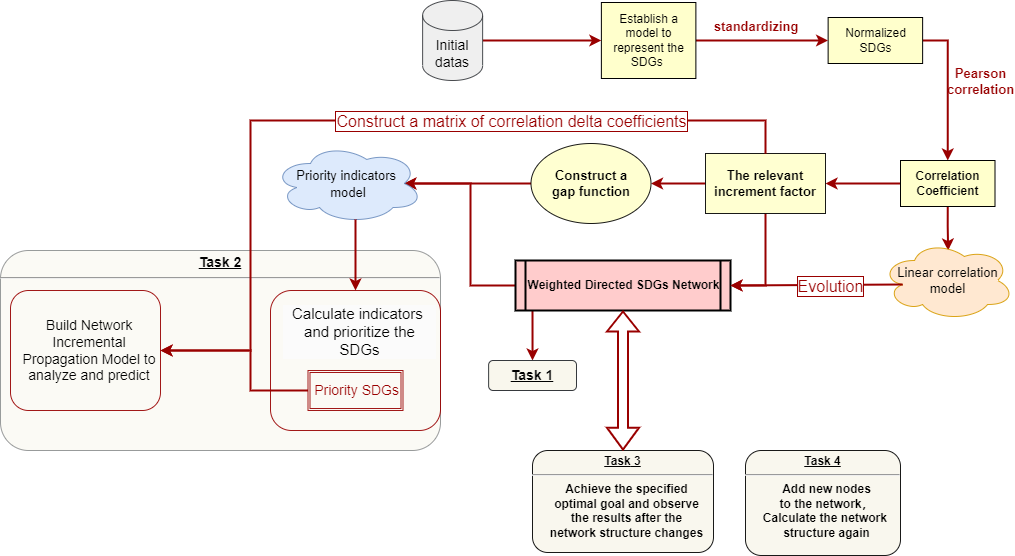

The diagram above was exported from draw.io. Its source (the exported page's mxGraphModel, read from the mxfile embedded in the PNG):
<mxGraphModel dx="1931" dy="1786" grid="1" gridSize="10" guides="1" tooltips="1" connect="1" arrows="1" fold="1" page="1" pageScale="1" pageWidth="826" pageHeight="1169" background="none" math="0" shadow="0">
  <root>
    <mxCell id="0" />
    <mxCell id="1" parent="0" />
    <mxCell id="d8QPYh4ChBI8ex7iDlHJ-108" style="edgeStyle=orthogonalEdgeStyle;rounded=0;orthogonalLoop=1;jettySize=auto;html=1;exitX=1;exitY=0.5;exitDx=0;exitDy=0;entryX=0.5;entryY=0;entryDx=0;entryDy=0;strokeColor=#990000;strokeWidth=2;fontSize=13;fontColor=#990000;" edge="1" parent="1" source="3" target="d8QPYh4ChBI8ex7iDlHJ-106">
      <mxGeometry relative="1" as="geometry" />
    </mxCell>
    <mxCell id="3" value="Normalized SDGs" style="whiteSpace=wrap;align=center;verticalAlign=middle;fontStyle=0;strokeWidth=1;fillColor=#FFFFCC;horizontal=1;strokeColor=default;fontSize=12;" parent="1" vertex="1">
      <mxGeometry x="567.63" y="7" width="94.5" height="46" as="geometry" />
    </mxCell>
    <mxCell id="d8QPYh4ChBI8ex7iDlHJ-97" style="edgeStyle=orthogonalEdgeStyle;rounded=0;orthogonalLoop=1;jettySize=auto;html=1;exitX=1;exitY=0.5;exitDx=0;exitDy=0;entryX=0;entryY=0.5;entryDx=0;entryDy=0;strokeColor=#990000;strokeWidth=2;fontColor=#990000;" edge="1" parent="1" source="4" target="3">
      <mxGeometry relative="1" as="geometry" />
    </mxCell>
    <mxCell id="4" value="Establish a model to represent the SDGs " style="whiteSpace=wrap;align=center;verticalAlign=middle;fontStyle=0;strokeWidth=1;fillColor=#FFFFCC;fontSize=12;labelBackgroundColor=none;labelBorderColor=none;" parent="1" vertex="1">
      <mxGeometry x="340.88" y="-8" width="94.5" height="76" as="geometry" />
    </mxCell>
    <mxCell id="d8QPYh4ChBI8ex7iDlHJ-129" style="edgeStyle=orthogonalEdgeStyle;rounded=0;orthogonalLoop=1;jettySize=auto;html=1;exitX=0;exitY=0.5;exitDx=0;exitDy=0;strokeColor=#990000;strokeWidth=2;fontSize=13;fontColor=#990000;entryX=0.875;entryY=0.5;entryDx=0;entryDy=0;entryPerimeter=0;" edge="1" parent="1" source="5" target="d8QPYh4ChBI8ex7iDlHJ-124">
      <mxGeometry relative="1" as="geometry">
        <mxPoint x="180" y="170" as="targetPoint" />
        <Array as="points">
          <mxPoint x="210" y="275" />
          <mxPoint x="210" y="173" />
        </Array>
      </mxGeometry>
    </mxCell>
    <mxCell id="d8QPYh4ChBI8ex7iDlHJ-221" style="edgeStyle=orthogonalEdgeStyle;rounded=0;orthogonalLoop=1;jettySize=auto;html=1;entryX=0.5;entryY=0;entryDx=0;entryDy=0;strokeColor=#990000;strokeWidth=2;fontSize=14;fontColor=#990000;" edge="1" parent="1" target="d8QPYh4ChBI8ex7iDlHJ-218">
      <mxGeometry relative="1" as="geometry">
        <mxPoint x="272" y="300" as="sourcePoint" />
        <Array as="points">
          <mxPoint x="272" y="350" />
          <mxPoint x="272" y="350" />
        </Array>
      </mxGeometry>
    </mxCell>
    <mxCell id="5" value="Weighted Directed SDGs Network" style="shape=process;whiteSpace=wrap;align=center;verticalAlign=middle;size=0.0475;fontStyle=1;strokeWidth=2;fillColor=#FFCCCC" parent="1" vertex="1">
      <mxGeometry x="255" y="250" width="215" height="50" as="geometry" />
    </mxCell>
    <mxCell id="7" value="&lt;p style=&quot;margin: 4px 0px 0px; text-align: center;&quot;&gt;&lt;strong style=&quot;&quot;&gt;&lt;u&gt;&lt;strong style=&quot;&quot;&gt;Task&lt;/strong&gt; 3&lt;/u&gt;&lt;br&gt;&lt;/strong&gt;&lt;/p&gt;&lt;hr&gt;&lt;p style=&quot;margin: 0px; margin-left: 8px;&quot;&gt;Achieve the specified&lt;/p&gt;&lt;p style=&quot;margin: 0px; margin-left: 8px;&quot;&gt;optimal goal and observe&lt;/p&gt;&lt;p style=&quot;margin: 0px; margin-left: 8px;&quot;&gt;the results after the&lt;/p&gt;&lt;p style=&quot;margin: 0px; margin-left: 8px;&quot;&gt;network structure changes&lt;/p&gt;" style="verticalAlign=middle;align=center;overflow=fill;fontSize=12;fontFamily=Helvetica;html=1;rounded=1;fontStyle=1;strokeWidth=1;fillColor=#F9F7ED;opacity=90;" parent="1" vertex="1">
      <mxGeometry x="272" y="440" width="181" height="102" as="geometry" />
    </mxCell>
    <mxCell id="8" value="&lt;p style=&quot;margin: 0px; margin-top: 4px; text-align: center; text-decoration: underline;&quot;&gt;&lt;strong&gt;Task 4&lt;br&gt;&lt;/strong&gt;&lt;/p&gt;&lt;hr&gt;&lt;p style=&quot;margin: 0px; margin-left: 8px;&quot;&gt;Add new nodes&lt;/p&gt;&lt;p style=&quot;margin: 0px; margin-left: 8px;&quot;&gt;to the network，&lt;/p&gt;&lt;p style=&quot;margin: 0px; margin-left: 8px;&quot;&gt;Calculate the network&amp;nbsp;&lt;/p&gt;&lt;p style=&quot;margin: 0px; margin-left: 8px;&quot;&gt;structure again&lt;/p&gt;" style="verticalAlign=middle;align=center;overflow=fill;fontSize=12;fontFamily=Helvetica;html=1;rounded=1;fontStyle=1;strokeWidth=1;fillColor=#F9F7ED;opacity=90;" parent="1" vertex="1">
      <mxGeometry x="485" y="440" width="155" height="105" as="geometry" />
    </mxCell>
    <mxCell id="52" value="standardizing" style="text;spacingTop=-5;align=center;fontColor=#990000;fontSize=13;fontStyle=1" parent="1" vertex="1">
      <mxGeometry x="481.13" y="7" width="30" height="20" as="geometry" />
    </mxCell>
    <mxCell id="dCz1jRwYpeQNnPpzL7TU-128" value="Pearson correlation" style="whiteSpace=wrap;html=1;fillColor=none;strokeColor=none;fontColor=#990000;fontStyle=1;fontSize=13;" parent="1" vertex="1">
      <mxGeometry x="687.13" y="53" width="66.5" height="36" as="geometry" />
    </mxCell>
    <mxCell id="dCz1jRwYpeQNnPpzL7TU-150" value="" style="shape=flexArrow;endArrow=classic;startArrow=classic;html=1;rounded=0;strokeColor=#990000;strokeWidth=2;fontSize=13;fontColor=#000000;entryX=0.5;entryY=1;entryDx=0;entryDy=0;width=9;startSize=6.6;exitX=0.5;exitY=0;exitDx=0;exitDy=0;" parent="1" target="5" edge="1" source="7">
      <mxGeometry width="100" height="100" relative="1" as="geometry">
        <mxPoint x="601" y="430" as="sourcePoint" />
        <mxPoint x="701" y="330" as="targetPoint" />
        <Array as="points" />
      </mxGeometry>
    </mxCell>
    <mxCell id="d8QPYh4ChBI8ex7iDlHJ-110" style="edgeStyle=orthogonalEdgeStyle;rounded=0;orthogonalLoop=1;jettySize=auto;html=1;exitX=0.5;exitY=1;exitDx=0;exitDy=0;entryX=0.503;entryY=0.125;entryDx=0;entryDy=0;entryPerimeter=0;strokeColor=#990000;strokeWidth=2;fontSize=13;fontColor=#990000;" edge="1" parent="1" source="d8QPYh4ChBI8ex7iDlHJ-106" target="d8QPYh4ChBI8ex7iDlHJ-109">
      <mxGeometry relative="1" as="geometry" />
    </mxCell>
    <mxCell id="d8QPYh4ChBI8ex7iDlHJ-112" style="edgeStyle=orthogonalEdgeStyle;rounded=0;orthogonalLoop=1;jettySize=auto;html=1;exitX=0;exitY=0.5;exitDx=0;exitDy=0;entryX=1;entryY=0.5;entryDx=0;entryDy=0;strokeColor=#990000;strokeWidth=2;fontSize=13;fontColor=#000000;" edge="1" parent="1" source="d8QPYh4ChBI8ex7iDlHJ-106" target="d8QPYh4ChBI8ex7iDlHJ-111">
      <mxGeometry relative="1" as="geometry" />
    </mxCell>
    <mxCell id="d8QPYh4ChBI8ex7iDlHJ-106" value="Correlation Coefficient" style="whiteSpace=wrap;align=center;verticalAlign=middle;fontStyle=1;strokeWidth=1;fillColor=#FFFFCC;horizontal=1;strokeColor=default;fontSize=12;" vertex="1" parent="1">
      <mxGeometry x="640" y="150" width="94.5" height="46" as="geometry" />
    </mxCell>
    <mxCell id="d8QPYh4ChBI8ex7iDlHJ-109" value="Linear correlation model" style="ellipse;shape=cloud;whiteSpace=wrap;html=1;strokeWidth=1;fontSize=13;opacity=90;fillColor=#ffe6cc;strokeColor=#d79b00;" vertex="1" parent="1">
      <mxGeometry x="620.88" y="230" width="132.75" height="80" as="geometry" />
    </mxCell>
    <mxCell id="d8QPYh4ChBI8ex7iDlHJ-113" style="edgeStyle=orthogonalEdgeStyle;rounded=0;orthogonalLoop=1;jettySize=auto;html=1;exitX=0.5;exitY=1;exitDx=0;exitDy=0;entryX=1;entryY=0.5;entryDx=0;entryDy=0;strokeColor=#990000;strokeWidth=2;fontSize=13;fontColor=#000000;" edge="1" parent="1" source="d8QPYh4ChBI8ex7iDlHJ-111" target="5">
      <mxGeometry relative="1" as="geometry" />
    </mxCell>
    <mxCell id="d8QPYh4ChBI8ex7iDlHJ-117" style="edgeStyle=orthogonalEdgeStyle;rounded=0;orthogonalLoop=1;jettySize=auto;html=1;exitX=0;exitY=0.5;exitDx=0;exitDy=0;entryX=1;entryY=0.5;entryDx=0;entryDy=0;strokeColor=#990000;strokeWidth=2;fontSize=13;fontColor=#000000;" edge="1" parent="1" source="d8QPYh4ChBI8ex7iDlHJ-111" target="d8QPYh4ChBI8ex7iDlHJ-116">
      <mxGeometry relative="1" as="geometry" />
    </mxCell>
    <mxCell id="d8QPYh4ChBI8ex7iDlHJ-111" value="&lt;font color=&quot;#000000&quot;&gt;&lt;b&gt;The relevant increment factor&lt;/b&gt;&lt;/font&gt;" style="rounded=0;whiteSpace=wrap;html=1;strokeWidth=1;fontSize=13;fontColor=#990000;fillColor=#FFFFCC;opacity=90;strokeColor=#000000;" vertex="1" parent="1">
      <mxGeometry x="445" y="143" width="120" height="60" as="geometry" />
    </mxCell>
    <mxCell id="d8QPYh4ChBI8ex7iDlHJ-126" style="edgeStyle=orthogonalEdgeStyle;rounded=0;orthogonalLoop=1;jettySize=auto;html=1;exitX=0;exitY=0.5;exitDx=0;exitDy=0;entryX=0.875;entryY=0.5;entryDx=0;entryDy=0;entryPerimeter=0;strokeColor=#990000;strokeWidth=2;fontSize=13;fontColor=#990000;" edge="1" parent="1" source="d8QPYh4ChBI8ex7iDlHJ-116" target="d8QPYh4ChBI8ex7iDlHJ-124">
      <mxGeometry relative="1" as="geometry" />
    </mxCell>
    <mxCell id="d8QPYh4ChBI8ex7iDlHJ-116" value="&lt;b&gt;Construct a&lt;/b&gt;&lt;br style=&quot;border-color: var(--border-color); padding: 0px; margin: 0px; font-weight: 700;&quot;&gt;&lt;span style=&quot;font-weight: 700;&quot;&gt;gap function&lt;/span&gt;" style="ellipse;whiteSpace=wrap;html=1;labelBackgroundColor=none;labelBorderColor=none;strokeColor=#000000;strokeWidth=1;fontSize=13;fontColor=#000000;fillColor=#FFFFCC;opacity=90;" vertex="1" parent="1">
      <mxGeometry x="270.5" y="133" width="120" height="80" as="geometry" />
    </mxCell>
    <mxCell id="d8QPYh4ChBI8ex7iDlHJ-120" value="" style="endArrow=classic;html=1;rounded=0;strokeColor=#990000;strokeWidth=2;fontSize=13;fontColor=#000000;entryX=1;entryY=0.5;entryDx=0;entryDy=0;exitX=0.16;exitY=0.55;exitDx=0;exitDy=0;exitPerimeter=0;" edge="1" parent="1" source="d8QPYh4ChBI8ex7iDlHJ-109" target="5">
      <mxGeometry relative="1" as="geometry">
        <mxPoint x="460" y="310" as="sourcePoint" />
        <mxPoint x="620" y="310" as="targetPoint" />
      </mxGeometry>
    </mxCell>
    <mxCell id="d8QPYh4ChBI8ex7iDlHJ-121" value="&lt;font style=&quot;font-size: 16px;&quot;&gt;Evolution&lt;/font&gt;" style="edgeLabel;resizable=0;html=1;align=center;verticalAlign=middle;labelBackgroundColor=default;labelBorderColor=#990000;strokeColor=#000000;strokeWidth=1;fontSize=16;fontColor=#990000;fillColor=#FFFFCC;opacity=90;spacing=2;spacingTop=0;" connectable="0" vertex="1" parent="d8QPYh4ChBI8ex7iDlHJ-120">
      <mxGeometry relative="1" as="geometry">
        <mxPoint x="14" y="1" as="offset" />
      </mxGeometry>
    </mxCell>
    <mxCell id="d8QPYh4ChBI8ex7iDlHJ-124" value="&lt;font style=&quot;font-size: 13px;&quot;&gt;Priority&amp;nbsp;indicators&amp;nbsp;&lt;br&gt;model&lt;/font&gt;" style="ellipse;shape=cloud;whiteSpace=wrap;html=1;labelBackgroundColor=none;labelBorderColor=none;strokeColor=#6c8ebf;strokeWidth=1;fontSize=14;fillColor=#dae8fc;opacity=90;" vertex="1" parent="1">
      <mxGeometry x="12.5" y="133" width="150" height="80" as="geometry" />
    </mxCell>
    <mxCell id="d8QPYh4ChBI8ex7iDlHJ-203" style="edgeStyle=orthogonalEdgeStyle;rounded=0;orthogonalLoop=1;jettySize=auto;html=1;exitX=1;exitY=0.5;exitDx=0;exitDy=0;exitPerimeter=0;entryX=0;entryY=0.5;entryDx=0;entryDy=0;strokeColor=#990000;strokeWidth=2;fontSize=14;fontColor=#990000;" edge="1" parent="1" source="d8QPYh4ChBI8ex7iDlHJ-202" target="4">
      <mxGeometry relative="1" as="geometry" />
    </mxCell>
    <mxCell id="d8QPYh4ChBI8ex7iDlHJ-202" value="&lt;font style=&quot;font-size: 14px;&quot;&gt;Initial datas&lt;/font&gt;" style="shape=cylinder3;whiteSpace=wrap;html=1;boundedLbl=1;backgroundOutline=1;size=15;labelBackgroundColor=none;labelBorderColor=none;strokeColor=#36393d;strokeWidth=1;fontSize=13;fillColor=#eeeeee;opacity=90;" vertex="1" parent="1">
      <mxGeometry x="162.13" y="-10" width="60" height="80" as="geometry" />
    </mxCell>
    <mxCell id="d8QPYh4ChBI8ex7iDlHJ-209" value="&lt;p style=&quot;margin: 0px; margin-top: 4px; text-align: center; text-decoration: underline;&quot;&gt;&lt;strong&gt;&lt;font style=&quot;font-size: 14px;&quot;&gt;Task 2&lt;/font&gt;&lt;br&gt;&lt;/strong&gt;&lt;/p&gt;&lt;hr&gt;&lt;p style=&quot;margin: 0px 0px 0px 8px; font-size: 15px;&quot;&gt;&lt;br&gt;&lt;/p&gt;" style="verticalAlign=middle;align=center;overflow=fill;fontSize=12;fontFamily=Helvetica;html=1;rounded=1;fontStyle=1;strokeWidth=1;fillColor=#F9F7ED;arcSize=14;opacity=50;strokeColor=#36393d;" vertex="1" parent="1">
      <mxGeometry x="-260" y="240" width="440" height="200" as="geometry" />
    </mxCell>
    <mxCell id="d8QPYh4ChBI8ex7iDlHJ-210" value="&lt;p style=&quot;border-color: var(--border-color); margin: 0px 0px 0px 8px;&quot;&gt;&lt;font style=&quot;&quot; color=&quot;#000000&quot;&gt;Build Network Incremental Propagation Model&amp;nbsp;to analyze and predict&lt;/font&gt;&lt;br&gt;&lt;/p&gt;" style="rounded=1;whiteSpace=wrap;html=1;labelBackgroundColor=none;labelBorderColor=none;strokeColor=#990000;strokeWidth=1;fontSize=14;fontColor=#990000;fillColor=none;opacity=90;" vertex="1" parent="1">
      <mxGeometry x="-250" y="280" width="150" height="120" as="geometry" />
    </mxCell>
    <mxCell id="d8QPYh4ChBI8ex7iDlHJ-211" value="&lt;p style=&quot;border-color: var(--border-color); color: rgb(0, 0, 0); font-weight: 700; margin: 0px 0px 0px 8px; font-size: 15px;&quot;&gt;&lt;br&gt;&lt;/p&gt;" style="rounded=1;whiteSpace=wrap;html=1;labelBackgroundColor=none;labelBorderColor=none;strokeColor=#990000;strokeWidth=1;fontSize=14;fontColor=#990000;fillColor=none;opacity=90;" vertex="1" parent="1">
      <mxGeometry x="10" y="280" width="170" height="140" as="geometry" />
    </mxCell>
    <mxCell id="d8QPYh4ChBI8ex7iDlHJ-217" style="edgeStyle=orthogonalEdgeStyle;rounded=0;orthogonalLoop=1;jettySize=auto;html=1;exitX=0;exitY=0.5;exitDx=0;exitDy=0;entryX=1;entryY=0.5;entryDx=0;entryDy=0;strokeColor=#990000;strokeWidth=2;fontSize=14;fontColor=#990000;" edge="1" parent="1" source="d8QPYh4ChBI8ex7iDlHJ-207" target="d8QPYh4ChBI8ex7iDlHJ-210">
      <mxGeometry relative="1" as="geometry">
        <Array as="points">
          <mxPoint x="-10" y="380" />
          <mxPoint x="-10" y="340" />
        </Array>
      </mxGeometry>
    </mxCell>
    <mxCell id="d8QPYh4ChBI8ex7iDlHJ-207" value="Priority SDGs" style="shape=ext;double=1;rounded=0;whiteSpace=wrap;html=1;labelBackgroundColor=none;labelBorderColor=none;strokeColor=#990000;strokeWidth=1;fontSize=14;fontColor=#990000;fillColor=none;opacity=90;align=right;" vertex="1" parent="1">
      <mxGeometry x="47.5" y="360" width="95" height="40" as="geometry" />
    </mxCell>
    <mxCell id="d8QPYh4ChBI8ex7iDlHJ-204" style="edgeStyle=orthogonalEdgeStyle;rounded=0;orthogonalLoop=1;jettySize=auto;html=1;exitX=0.55;exitY=0.95;exitDx=0;exitDy=0;exitPerimeter=0;strokeColor=#990000;strokeWidth=2;fontSize=14;fontColor=#990000;entryX=0.5;entryY=0;entryDx=0;entryDy=0;" edge="1" parent="1" source="d8QPYh4ChBI8ex7iDlHJ-124" target="d8QPYh4ChBI8ex7iDlHJ-211">
      <mxGeometry relative="1" as="geometry">
        <mxPoint x="115" y="260" as="targetPoint" />
      </mxGeometry>
    </mxCell>
    <mxCell id="d8QPYh4ChBI8ex7iDlHJ-213" value="&#10;&lt;p style=&quot;border-color: var(--border-color); font-family: Helvetica; font-style: normal; font-variant-ligatures: normal; font-variant-caps: normal; letter-spacing: normal; orphans: 2; text-align: center; text-indent: 0px; text-transform: none; widows: 2; word-spacing: 0px; -webkit-text-stroke-width: 0px; background-color: rgb(251, 251, 251); text-decoration-thickness: initial; text-decoration-style: initial; text-decoration-color: initial; color: rgb(0, 0, 0); font-weight: 700; margin: 0px 0px 0px 8px; font-size: 15px;&quot;&gt;&lt;font style=&quot;border-color: var(--border-color); font-weight: normal;&quot;&gt;Calculate indicators&amp;nbsp;&lt;/font&gt;&lt;/p&gt;&lt;p style=&quot;border-color: var(--border-color); font-family: Helvetica; font-style: normal; font-variant-ligatures: normal; font-variant-caps: normal; letter-spacing: normal; orphans: 2; text-align: center; text-indent: 0px; text-transform: none; widows: 2; word-spacing: 0px; -webkit-text-stroke-width: 0px; background-color: rgb(251, 251, 251); text-decoration-thickness: initial; text-decoration-style: initial; text-decoration-color: initial; color: rgb(0, 0, 0); font-weight: 700; margin: 0px 0px 0px 8px; font-size: 15px;&quot;&gt;&lt;font style=&quot;border-color: var(--border-color); font-weight: normal;&quot;&gt;and prioritize the SDGs&lt;/font&gt;&lt;/p&gt;&#10;&#10;" style="whiteSpace=wrap;html=1;labelBackgroundColor=none;labelBorderColor=none;strokeWidth=1;fontSize=14;strokeColor=none;fillColor=#F9F7ED;opacity=0;gradientColor=none;rounded=0;imageAspect=1;" vertex="1" parent="1">
      <mxGeometry x="13.75" y="320" width="162.5" height="20" as="geometry" />
    </mxCell>
    <mxCell id="d8QPYh4ChBI8ex7iDlHJ-205" value="" style="endArrow=classic;html=1;rounded=0;strokeColor=#990000;strokeWidth=2;fontSize=13;fontColor=#000000;exitX=0.5;exitY=0;exitDx=0;exitDy=0;entryX=1;entryY=0.5;entryDx=0;entryDy=0;" edge="1" parent="1" source="d8QPYh4ChBI8ex7iDlHJ-111" target="d8QPYh4ChBI8ex7iDlHJ-210">
      <mxGeometry relative="1" as="geometry">
        <mxPoint x="262" y="110" as="sourcePoint" />
        <mxPoint x="-50" y="240" as="targetPoint" />
        <Array as="points">
          <mxPoint x="505" y="110" />
          <mxPoint x="20" y="110" />
          <mxPoint x="-10" y="110" />
          <mxPoint x="-10" y="340" />
        </Array>
      </mxGeometry>
    </mxCell>
    <mxCell id="d8QPYh4ChBI8ex7iDlHJ-206" value="Construct a matrix of correlation delta coefficients" style="edgeLabel;resizable=0;html=1;align=center;verticalAlign=middle;labelBackgroundColor=default;labelBorderColor=#990000;strokeColor=#000000;strokeWidth=1;fontSize=16;fontColor=#990000;fillColor=#FFFFCC;opacity=90;spacing=2;spacingTop=0;" connectable="0" vertex="1" parent="d8QPYh4ChBI8ex7iDlHJ-205">
      <mxGeometry relative="1" as="geometry">
        <mxPoint x="146" as="offset" />
      </mxGeometry>
    </mxCell>
    <mxCell id="d8QPYh4ChBI8ex7iDlHJ-218" value="&lt;font style=&quot;border-color: var(--border-color); font-weight: 700; text-decoration-line: underline;&quot;&gt;Task 1&lt;/font&gt;" style="rounded=1;whiteSpace=wrap;html=1;labelBackgroundColor=none;labelBorderColor=none;strokeColor=#36393d;strokeWidth=1;fontSize=14;fillColor=#F9F7ED;" vertex="1" parent="1">
      <mxGeometry x="228.13" y="350" width="87.87" height="30" as="geometry" />
    </mxCell>
  </root>
</mxGraphModel>